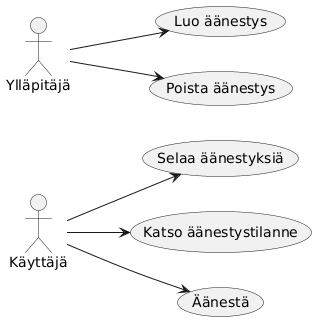

The diagram above was rendered by PlantUML. Its source (embedded in the PNG):
@startuml
left to right direction

actor "Käyttäjä"
actor "Ylläpitäjä"

(Käyttäjä) --> (Selaa äänestyksiä)
(Käyttäjä) --> (Katso äänestystilanne)
(Käyttäjä) --> (Äänestä)

(Ylläpitäjä) --> (Luo äänestys)
(Ylläpitäjä) --> (Poista äänestys)
@enduml